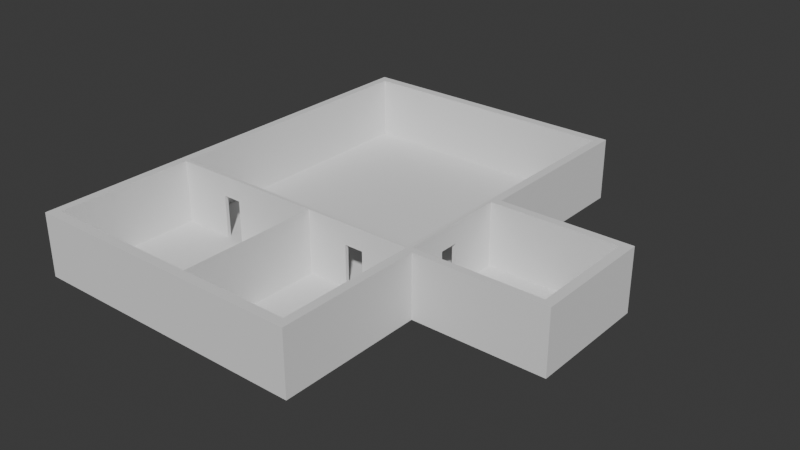 # Source: house_layout.blend  (saved by Blender 4.5.87; exported with 4.5.12 LTS)
import bpy
from mathutils import Matrix  # noqa: F401  (used for matrix-valued properties, if any)

bpy.ops.wm.read_factory_settings(use_empty=True)
scene = bpy.context.scene
scene.name = 'Scene'

# ---- collections
col_collection = bpy.data.collections.new('Collection'); scene.collection.children.link(col_collection)

# ---- world
world_world = bpy.data.worlds.new('World'); scene.world = world_world
world_world.use_nodes = True; world_world.node_tree.nodes.clear()
_N = world_world.node_tree.nodes; _L = world_world.node_tree.links
n0 = _N.new('ShaderNodeOutputWorld'); n0.name = 'World Output'; n0.location = (200, 100)
n1 = _N.new('ShaderNodeBackground'); n1.name = 'Background'; n1.location = (-200, 100)
n1.inputs[0].default_value = (0.05088, 0.05088, 0.05088, 1.0)
_L.new(n1.outputs[0], n0.inputs[0])
n0.is_active_output = True
world_world.color = (0.05088, 0.05088, 0.05088)
world_world.sun_shadow_jitter_overblur = 0.0

# ---- meshes
me_plane = bpy.data.meshes.new('Plane')
me_plane.from_pydata([(-1.0, -1.0, 0.0), (16.0, -1.0, 0.0), (-1.0, 26.0, 0.0), (16.0, 26.0, 0.0), (-1.0, 14.85, 0.0), (-1.0, 8.0, 0.0), (16.0, 8.0, 0.0), (16.0, 14.85, 0.0), (24.25, 8.0, 0.0), (24.25, 14.85, 0.0), (-1.538, -1.613, 0.0), (16.55, -1.613, 0.0), (-1.538, 26.61, 0.0), (16.55, 26.61, 0.0), (-1.538, 14.85, 0.0), (-1.538, 8.0, 0.0), (16.55, 7.566, 0.0), (16.55, 15.35, 0.0), (24.85, 7.566, 0.0), (24.85, 15.35, 0.0), (-1.0, -1.0, 8.602), (16.0, -1.0, 8.602), (-1.0, 26.0, 8.602), (16.0, 26.0, 8.602), (-1.0, 14.85, 8.602), (-1.0, 8.0, 8.602), (16.0, 8.0, 8.602), (16.0, 14.85, 8.602), (24.25, 8.0, 8.602), (24.25, 14.85, 8.602), (-1.538, -1.613, 8.602), (16.55, -1.613, 8.602), (-1.538, 26.61, 8.602), (16.55, 26.61, 8.602), (-1.538, 14.85, 8.602), (-1.538, 8.0, 8.602), (16.55, 7.566, 8.602), (16.55, 15.35, 8.602), (24.85, 7.566, 8.602), (24.85, 15.35, 8.602), (16.0, 7.783, 8.602), (16.0, 7.783, 0.0), (-1.0, 7.783, 0.0), (-1.0, 7.783, 8.602), (-1.0, 8.0, 5.823), (-1.0, 7.783, 5.823), (16.0, 8.0, 5.823), (16.0, 7.783, 5.823), (3.492, 8.0, 0.0), (3.492, 7.783, 0.0), (3.492, 8.0, 5.823), (3.492, 7.783, 5.823), (2.299, 8.0, 0.0), (2.299, 7.783, 0.0), (2.299, 8.0, 5.823), (2.299, 7.783, 5.823), (11.78, 7.783, 0.0), (11.78, 8.0, 0.0), (12.97, 7.783, 0.0), (12.97, 8.0, 0.0), (11.78, 8.0, 5.823), (11.78, 7.783, 5.823), (12.97, 8.0, 5.823), (12.97, 7.783, 5.823), (9.136, -1.0, 0.0), (9.136, 7.783, 0.0), (9.136, -1.0, 8.602), (9.136, 7.783, 8.602), (15.12, 8.254, 1.098e-07), (15.12, 9.448, 1.098e-07), (15.12, 8.254, 5.823), (15.12, 9.448, 5.823), (16.0, 11.68, 8.602), (16.0, 11.68, 0.0), (16.0, 10.49, 8.602), (16.0, 10.49, 0.0), (16.0, 11.68, 5.823), (16.0, 10.49, 5.823), (16.23, 11.68, 0.0), (16.23, 14.85, 0.0), (16.23, 8.0, 0.0), (16.23, 8.0, 5.823), (16.23, 14.85, 8.602), (16.23, 8.0, 8.602), (16.23, 10.49, 8.602), (16.23, 11.68, 8.602), (16.23, 11.68, 5.823), (16.23, 10.49, 0.0), (16.23, 10.49, 5.823)], [(69, 68), (70, 71), (68, 70), (69, 71)], [(4, 7, 3, 2), (0, 64, 65, 49, 53, 42), (5, 52, 48, 57, 59, 6, 75, 73, 7, 4), (7, 73, 75, 6, 8, 9), (43, 45, 55, 51, 61, 63, 47, 40), (26, 46, 62, 60, 50, 54, 44, 25), (25, 43, 40, 26), (2, 22, 24, 4), (16, 36, 31, 11), (9, 29, 27, 7), (4, 24, 25, 44, 5), (19, 39, 38, 18), (10, 30, 35, 15), (1, 21, 40, 47, 41), (18, 38, 36, 16), (11, 31, 30, 10), (17, 37, 39, 19), (13, 33, 37, 17), (0, 20, 66, 64), (12, 32, 33, 13), (7, 27, 23, 3), (14, 34, 32, 12), (8, 28, 29, 9), (3, 23, 22, 2), (15, 35, 34, 14), (6, 46, 26, 28, 8), (37, 27, 29, 39), (23, 27, 37, 33), (32, 22, 23, 33), (38, 28, 26, 36), (29, 28, 38, 39), (43, 20, 0, 42, 45), (34, 24, 22, 32), (35, 30, 20, 43, 25), (34, 35, 25, 24), (21, 31, 36, 26, 40), (30, 31, 21, 66, 20), (53, 52, 54, 55), (52, 5, 44, 54), (42, 53, 55, 45), (53, 49, 48, 52), (48, 49, 51, 50), (50, 51, 55, 54), (59, 57, 56, 58), (57, 48, 50, 60), (51, 49, 65, 56, 61), (56, 57, 60, 61), (58, 63, 62, 59), (62, 63, 61, 60), (62, 46, 6, 59), (41, 47, 63, 58), (64, 66, 67, 65), (66, 21, 1, 64), (65, 64, 1, 41, 58, 56), (27, 7, 79, 82), (81, 80, 87, 88, 84, 83), (73, 78, 86, 76), (26, 83, 84, 74), (78, 79, 82, 85, 86), (88, 86, 85, 84), (46, 26, 83, 81), (7, 73, 78, 79), (74, 84, 85, 72), (72, 85, 82, 27), (77, 88, 87, 75), (6, 46, 81, 80), (75, 6, 80, 87), (76, 86, 88, 77), (76, 72, 27, 7, 73), (72, 76, 77, 74), (6, 46, 26, 74, 75)])
_uv = me_plane.uv_layers.new(name='UVMap')
_uv.uv.foreach_set('vector', [0.0, 0.6667, 1.0, 0.6667, 1.0, 1.0, 0.0, 1.0, 0.0, 0.0, 0.5257, 0.0, 0.6695, 0.3182, 0.5497, 0.318, 0.2749, 0.3176, 0.0, 0.3173, 0.0, 0.3333, 0.2749, 0.3333, 0.5497, 0.3333, 0.7749, 0.3333, 0.8874, 0.3333, 1.0, 0.3333, 1.0, 0.4167, 1.0, 0.5, 1.0, 0.6667, 0.0, 0.6667, 1.0, 0.6667, 1.0, 0.5, 1.0, 0.4167, 1.0, 0.3333, 1.0, 0.3333, 1.0, 0.6667, 0.0, 0.0, 0.0, 0.3173, 0.25, 0.3176, 0.5, 0.318, 0.75, 0.3183, 0.875, 0.3185, 1.0, 0.3186, 0.0, 0.0, 1.0, 0.3333, 1.0, 0.3333, 0.875, 0.3333, 0.75, 0.3333, 0.5, 0.3333, 0.25, 0.3333, 0.0, 0.3333, 0.0, 0.3333, 0.0, 0.0, 0.0, 0.0, 0.0, 0.0, 0.0, 0.0, 0.0, 1.0, 0.0, 1.0, 0.0, 0.6667, 0.0, 0.6667, 1.0, 0.3333, 1.0, 0.3333, 1.0, 0.0, 1.0, 0.0, 1.0, 0.6667, 1.0, 0.6667, 1.0, 0.6667, 1.0, 0.6667, 0.0, 0.6667, 0.0, 0.6667, 0.0, 0.3333, 0.0, 0.3333, 0.0, 0.3333, 1.0, 0.6667, 1.0, 0.6667, 1.0, 0.3333, 1.0, 0.3333, 0.0, 0.0, 0.0, 0.0, 0.0, 0.3333, 0.0, 0.3333, 1.0, 0.0, 1.0, 0.0, 1.0, 0.3186, 1.0, 0.3186, 1.0, 0.3186, 1.0, 0.3333, 1.0, 0.3333, 1.0, 0.3333, 1.0, 0.3333, 1.0, 0.0, 1.0, 0.0, 0.0, 0.0, 0.0, 0.0, 1.0, 0.6667, 1.0, 0.6667, 1.0, 0.6667, 1.0, 0.6667, 1.0, 1.0, 1.0, 1.0, 1.0, 0.6667, 1.0, 0.6667, 0.0, 0.0, 0.0, 0.0, 0.5962, 0.0, 0.5257, 0.0, 0.0, 1.0, 0.0, 1.0, 1.0, 1.0, 1.0, 1.0, 1.0, 0.6667, 1.0, 0.6667, 1.0, 1.0, 1.0, 1.0, 0.0, 0.6667, 0.0, 0.6667, 0.0, 1.0, 0.0, 1.0, 1.0, 0.3333, 1.0, 0.3333, 1.0, 0.6667, 1.0, 0.6667, 1.0, 1.0, 1.0, 1.0, 0.0, 1.0, 0.0, 1.0, 0.0, 0.3333, 0.0, 0.3333, 0.0, 0.6667, 0.0, 0.6667, 1.0, 0.3333, 1.0, 0.3333, 1.0, 0.3333, 1.0, 0.3333, 1.0, 0.3333, 0.0, 0.0, 0.0, 0.0, 0.0, 0.0, 0.0, 0.0, 0.0, 0.0, 0.0, 0.0, 0.0, 0.0, 0.0, 0.0, 0.0, 0.0, 0.0, 0.0, 0.0, 0.0, 0.0, 0.0, 0.0, 0.0, 0.0, 0.0, 0.0, 0.0, 0.0, 0.0, 0.0, 0.0, 0.0, 0.0, 0.0, 0.0, 0.0, 0.0, 0.0, 0.3173, 0.0, 0.0, 0.0, 0.0, 0.0, 0.3173, 0.0, 0.3173, 0.0, 0.0, 0.0, 0.0, 0.0, 0.0, 0.0, 0.0, 0.0, 0.0, 0.0, 0.0, 0.0, 0.0, 0.0, 0.0, 0.0, 0.0, 0.0, 0.0, 0.0, 0.0, 0.0, 0.0, 0.0, 0.0, 0.0, 0.0, 0.0, 0.0, 0.0, 0.0, 0.0, 0.0, 0.0, 0.0, 0.0, 0.0, 0.0, 0.0, 0.0, 0.0, 0.0, 0.0, 0.0, 0.0, 0.0, 0.0, 0.0, 0.0, 0.0, 0.0, 0.0, 0.0, 0.0, 0.0, 0.0, 0.3333, 0.0, 0.3333, 0.0, 0.0, 0.0, 0.3173, 0.2749, 0.3176, 0.0, 0.0, 0.0, 0.3173, 0.0, 0.0, 0.5497, 0.318, 0.5497, 0.3333, 0.0, 0.0, 0.5497, 0.3333, 0.5497, 0.318, 0.0, 0.0, 0.0, 0.0, 0.0, 0.0, 0.0, 0.0, 0.25, 0.3176, 0.0, 0.0, 0.8874, 0.3333, 0.7749, 0.3333, 0.7749, 0.3183, 0.8874, 0.3185, 0.7749, 0.3333, 0.5497, 0.3333, 0.5, 0.3333, 0.75, 0.3333, 0.5, 0.318, 0.5497, 0.318, 0.6695, 0.3182, 0.7749, 0.3183, 0.75, 0.3183, 0.7749, 0.3183, 0.7749, 0.3333, 0.75, 0.3333, 0.75, 0.3183, 0.8874, 0.3185, 0.0, 0.0, 0.0, 0.0, 0.8874, 0.3333, 0.0, 0.0, 0.0, 0.0, 0.75, 0.3183, 0.75, 0.3333, 0.0, 0.0, 1.0, 0.3333, 1.0, 0.3333, 0.8874, 0.3333, 1.0, 0.3186, 1.0, 0.3186, 0.875, 0.3185, 0.8874, 0.3185, 0.5257, 0.0, 0.5257, 0.0, 0.6695, 0.3182, 0.6695, 0.3182, 0.5962, 0.0, 1.0, 0.0, 1.0, 0.0, 0.5257, 0.0, 0.6695, 0.3182, 0.5257, 0.0, 1.0, 0.0, 1.0, 0.3186, 0.8874, 0.3185, 0.7749, 0.3183, 1.0, 0.6667, 1.0, 0.6667, 1.0, 0.6667, 1.0, 0.6667, 0.0, 0.0, 0.0, 0.0, 0.0, 0.0, 0.0, 0.0, 0.0, 0.0, 0.0, 0.0, 0.0, 0.0, 0.0, 0.0, 0.0, 0.0, 0.0, 0.0, 0.0, 0.0, 0.0, 0.0, 0.0, 0.0, 0.0, 0.0, 0.0, 0.0, 0.0, 0.0, 0.0, 0.0, 0.0, 0.0, 0.0, 0.0, 0.0, 0.0, 0.0, 0.0, 0.0, 0.0, 0.0, 0.0, 1.0, 0.3333, 1.0, 0.3333, 1.0, 0.3333, 1.0, 0.3333, 1.0, 0.6667, 1.0, 0.5, 1.0, 0.5, 1.0, 0.6667, 0.0, 0.0, 0.0, 0.0, 0.0, 0.0, 0.0, 0.0, 0.0, 0.0, 0.0, 0.0, 0.0, 0.0, 0.0, 0.0, 0.0, 0.0, 0.0, 0.0, 0.0, 0.0, 0.0, 0.0, 1.0, 0.3333, 1.0, 0.3333, 1.0, 0.3333, 1.0, 0.3333, 1.0, 0.4167, 1.0, 0.3333, 1.0, 0.3333, 1.0, 0.4167, 0.0, 0.0, 0.0, 0.0, 0.0, 0.0, 0.0, 0.0, 0.0, 0.0, 0.0, 0.0, 0.0, 0.0, 0.0, 0.0, 0.0, 0.0, 0.0, 0.0, 0.0, 0.0, 0.0, 0.0, 0.0, 0.0, 0.0, 0.0, 0.0, 0.0, 0.0, 0.0, 0.0, 0.0, 0.0, 0.0])
me_plane.update()

# ---- objects
ob_plane = bpy.data.objects.new('Plane', me_plane)

# ---- transforms, parenting, visibility, modifiers, constraints
ob_plane.location = (0.0, 0.0, 0.0)
ob_plane.scale = (1.0, 1.0, 0.4634)

# ---- collection membership
col_collection.objects.link(ob_plane)

# ---- scene / render settings (as saved in the file)
scene.frame_start = 1; scene.frame_end = 250; scene.frame_set(1)
scene.render.engine = 'BLENDER_EEVEE_NEXT'
bpy.context.view_layer.update()

# ---- added for rendering (the .blend has no active camera and no usable light): camera, sun
cam_auto = bpy.data.cameras.new('AutoCamera')
cam_auto.lens = 50.0
cam_auto.sensor_width = 36.0
cam_auto.clip_end = 1000.0
ob_auto_camera = bpy.data.objects.new('AutoCamera', cam_auto)
scene.collection.objects.link(ob_auto_camera)
ob_auto_camera.location = (47.6, -30.6308, 30.7469)
ob_auto_camera.rotation_euler = (1.09748, -7.21219e-08, 0.694738)
scene.camera = ob_auto_camera
light_auto_sun = bpy.data.lights.new('AutoSun', 'SUN')
light_auto_sun.energy = 3.0
light_auto_sun.angle = 0.0523599
ob_auto_sun = bpy.data.objects.new('AutoSun', light_auto_sun)
scene.collection.objects.link(ob_auto_sun)
ob_auto_sun.rotation_euler = (0.872665, 0.174533, 0.523599)
bpy.context.view_layer.update()
